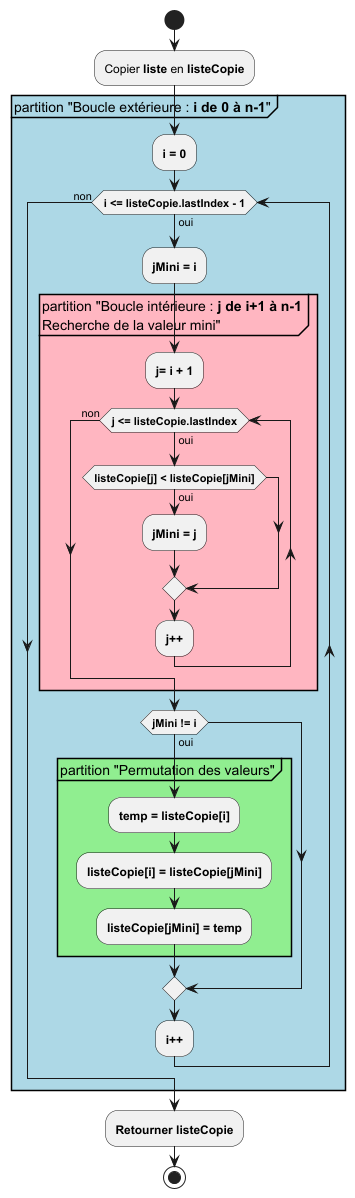

The diagram above was rendered by PlantUML. Its source (embedded in the PNG):
@startuml
start

:Copier **liste** en **listeCopie**;

partition #lightBlue partition "Boucle extérieure : **i de 0 à n-1**" {
    :**i = 0**;
    while (**i <= listeCopie.lastIndex - 1**) is (oui)
        :**jMini = i**;

        partition #lightPink partition "Boucle intérieure : **j de i+1 à n-1**\nRecherche de la valeur mini" {
            :**j= i + 1**;
            while (**j <= listeCopie.lastIndex**) is (oui)
                if (**listeCopie[j] < listeCopie[jMini]**) then (oui)
                    :**jMini = j**;
                endif
                :**j++**;
            endwhile (non)
        }

        if (**jMini != i**) then (oui)
            partition #lightGreen partition "Permutation des valeurs" {
            :**temp = listeCopie[i]**;
            :**listeCopie[i] = listeCopie[jMini]**;
            :**listeCopie[jMini] = temp**;
            }
        endif

        :**i++**;
    endwhile (non)
}

:**Retourner listeCopie**;

stop
@enduml